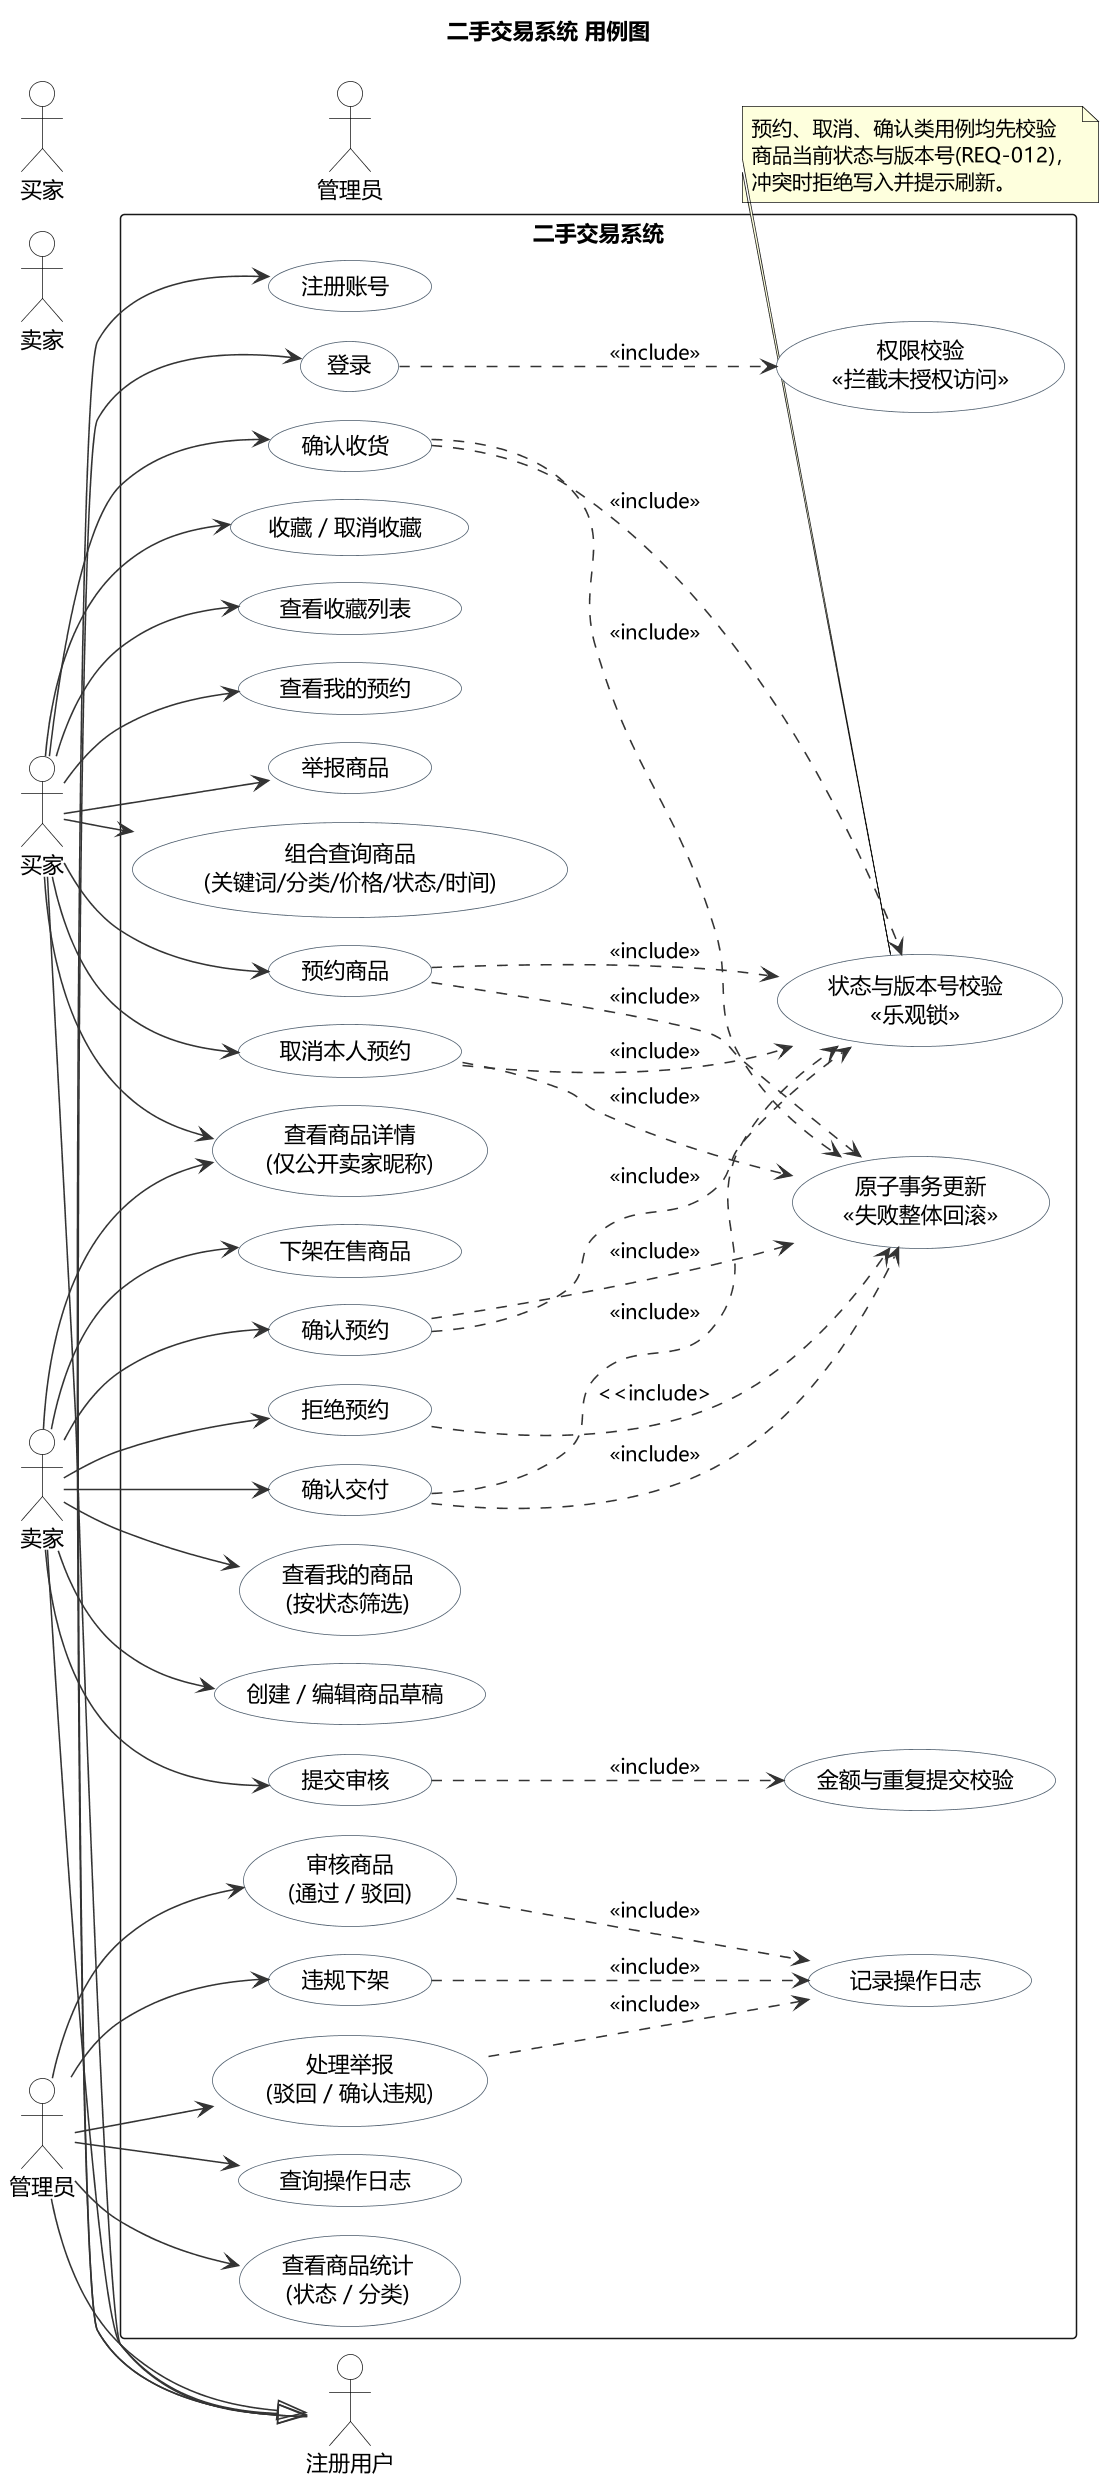

The diagram above was rendered by PlantUML. Its source (embedded in the PNG):
@startuml UML用例图
' ================= 统一样式 =================
skinparam defaultFontName "Microsoft YaHei"
skinparam dpi 150
skinparam shadowing false
skinparam packageStyle rectangle
skinparam ArrowColor #333333
skinparam usecaseBackgroundColor #FFFFFF
skinparam usecaseBorderColor #4A5A6A
skinparam actorBackgroundColor #FFFFFF
!pragma layout smetana

left to right direction
title 二手交易系统 用例图

actor "注册用户" as 注册用户
actor 买家 as Buyer
actor 卖家 as Seller
actor 管理员 as Admin

买家 --|> 注册用户
卖家 --|> 注册用户
管理员 --|> 注册用户

rectangle "二手交易系统" {
  ' ---- 账户 ----
  usecase "注册账号" as UC01
  usecase "登录" as UC02
  usecase "权限校验\n«拦截未授权访问»" as UC03

  ' ---- 买家 ----
  usecase "组合查询商品\n(关键词/分类/价格/状态/时间)" as UC11
  usecase "查看商品详情\n(仅公开卖家昵称)" as UC12
  usecase "预约商品" as UC13
  usecase "取消本人预约" as UC14
  usecase "确认收货" as UC15
  usecase "收藏 / 取消收藏" as UC16
  usecase "查看收藏列表" as UC17
  usecase "查看我的预约" as UC18
  usecase "举报商品" as UC19

  ' ---- 卖家 ----
  usecase "创建 / 编辑商品草稿" as UC21
  usecase "提交审核" as UC22
  usecase "下架在售商品" as UC23
  usecase "确认预约" as UC24
  usecase "拒绝预约" as UC25
  usecase "确认交付" as UC26
  usecase "查看我的商品\n(按状态筛选)" as UC27

  ' ---- 管理员 ----
  usecase "审核商品\n(通过 / 驳回)" as UC31
  usecase "违规下架" as UC32
  usecase "处理举报\n(驳回 / 确认违规)" as UC33
  usecase "查询操作日志" as UC34
  usecase "查看商品统计\n(状态 / 分类)" as UC35

  ' ---- 被包含用例 ----
  usecase "金额与重复提交校验" as UC41
  usecase "状态与版本号校验\n«乐观锁»" as UC42
  usecase "原子事务更新\n«失败整体回滚»" as UC43
  usecase "记录操作日志" as UC44
}

' ---- 参与者与用例 ----
注册用户 --> UC01
注册用户 --> UC02

买家 --> UC11
买家 --> UC12
买家 --> UC13
买家 --> UC14
买家 --> UC15
买家 --> UC16
买家 --> UC17
买家 --> UC18
买家 --> UC19

卖家 --> UC21
卖家 --> UC22
卖家 --> UC23
卖家 --> UC24
卖家 --> UC25
卖家 --> UC26
卖家 --> UC27
卖家 --> UC12

管理员 --> UC31
管理员 --> UC32
管理员 --> UC33
管理员 --> UC34
管理员 --> UC35

' ---- include / extend ----
UC02 ..> UC03 : <<include>>
UC22 ..> UC41 : <<include>>
UC13 ..> UC42 : <<include>>
UC14 ..> UC42 : <<include>>
UC15 ..> UC42 : <<include>>
UC24 ..> UC42 : <<include>>
UC26 ..> UC42 : <<include>>
UC13 ..> UC43 : <<include>>
UC14 ..> UC43 : <<include>>
UC24 ..> UC43 : <<include>>
UC25 ..> UC43 : <<include>
UC26 ..> UC43 : <<include>>
UC15 ..> UC43 : <<include>>
UC32 ..> UC44 : <<include>>
UC31 ..> UC44 : <<include>>
UC33 ..> UC44 : <<include>>
note bottom of UC42
  预约、取消、确认类用例均先校验
  商品当前状态与版本号(REQ-012)，
  冲突时拒绝写入并提示刷新。
end note
@enduml